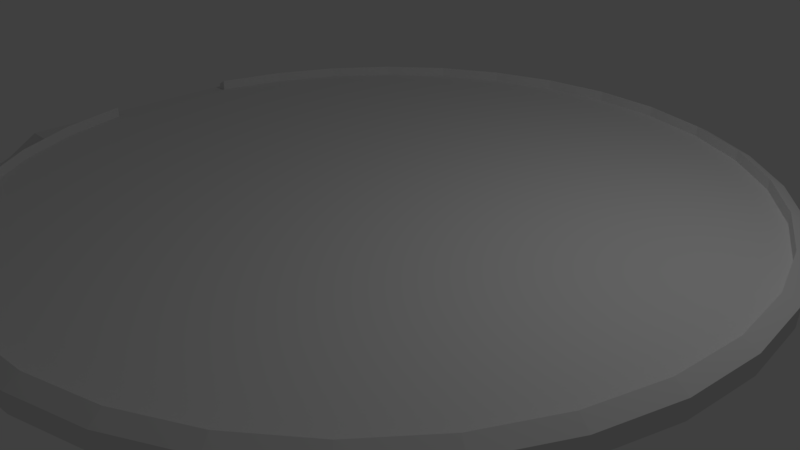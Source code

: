 # Source: helipod.blend  (saved by Blender 2.77.0; exported with 4.5.12 LTS)
import bpy
from mathutils import Matrix  # noqa: F401  (used for matrix-valued properties, if any)

bpy.ops.wm.read_factory_settings(use_empty=True)
scene = bpy.context.scene
scene.name = 'Scene'

# ---- collections
col_collection_1 = bpy.data.collections.new('Collection 1'); scene.collection.children.link(col_collection_1)

# ---- world
world_world = bpy.data.worlds.new('World'); scene.world = world_world
world_world.color = (0.05088, 0.05088, 0.05088)
world_world.use_sun_shadow = False
world_world.sun_shadow_jitter_overblur = 0.0
world_world.cycles.sampling_method = 'MANUAL'

# ---- cameras
cam_camera = bpy.data.cameras.new('Camera')
cam_camera.clip_end = 100.0
cam_camera.lens = 35.0
cam_camera.sensor_width = 32.0
cam_camera.sensor_height = 18.0
cam_camera.ortho_scale = 7.314
cam_camera.dof.focus_distance = 0.0
cam_camera.dof.aperture_fstop = 128.0

# ---- lights
light_lamp = bpy.data.lights.new('Lamp', 'POINT')
light_lamp.transmission_factor = 0.0
light_lamp.cutoff_distance = 30.0
light_lamp.energy = 100.0
light_lamp.shadow_buffer_clip_start = 1.001
light_lamp.shadow_soft_size = 0.1
light_lamp.shadow_maximum_resolution = 0.006
light_lamp.use_absolute_resolution = True

# ---- meshes
me_cube_001 = bpy.data.meshes.new('Cube.001')
me_cube_001.from_pydata([(-8.375, -2.156, -1.101), (-8.375, -2.156, -1.03), (-8.375, 2.156, -1.101), (-8.375, 2.156, -1.03), (-1.627, -2.156, -1.101), (-1.627, -2.156, 0.8991), (-1.627, 2.156, -1.101), (-1.627, 2.156, 0.8991), (-8.375, -2.156, -1.059), (-8.375, 0.0, -1.03), (-8.375, 2.156, -1.059), (-8.375, 0.0, -1.101), (-5.001, 2.156, 0.8991), (-1.627, 2.156, -0.1009), (-5.001, 2.156, -1.101), (-1.627, 0.0, 0.8991), (-1.627, -2.156, -0.1009), (-1.627, 0.0, -1.101), (-5.001, -2.156, 0.8991), (-5.001, -2.156, -1.101), (-5.001, 0.0, 0.8991), (-5.001, 0.0, -1.101), (-5.001, -2.156, -0.1009), (-1.627, 0.0, -0.1009), (-5.001, 2.156, -0.1009), (-8.375, 0.0, -1.059)], [], [(25, 10, 2, 11), (24, 13, 6, 14), (23, 16, 4, 17), (22, 8, 0, 19), (21, 14, 6, 17), (20, 12, 3, 9), (18, 20, 9, 1), (5, 15, 20, 18), (15, 7, 12, 20), (19, 21, 17, 4), (0, 11, 21, 19), (11, 2, 14, 21), (16, 22, 19, 4), (5, 18, 22, 16), (18, 1, 8, 22), (13, 23, 17, 6), (7, 15, 23, 13), (15, 5, 16, 23), (10, 24, 14, 2), (3, 12, 24, 10), (12, 7, 13, 24), (8, 25, 11, 0), (1, 9, 25, 8), (9, 3, 10, 25)])
me_cube_001.use_remesh_preserve_volume = False
me_cube_001.use_remesh_preserve_attributes = False
me_cube_001.use_mirror_vertex_groups = False
me_cube_001.update()
me_cylinder_001 = bpy.data.meshes.new('Cylinder.001')
me_cylinder_001.from_pydata([(0.0, 5.027, 0.7291), (1.789e-08, 4.841, 0.9185), (0.9807, 4.93, 0.7291), (0.9444, 4.748, 0.9185), (1.924, 4.644, 0.7291), (1.853, 4.472, 0.9185), (2.793, 4.18, 0.7291), (2.69, 4.025, 0.9185), (3.555, 3.555, 0.7291), (3.423, 3.423, 0.9185), (4.18, 2.793, 0.7291), (4.025, 2.69, 0.9185), (4.644, 1.924, 0.7291), (4.472, 1.853, 0.9185), (4.93, 0.9807, 0.7291), (4.748, 0.9444, 0.9185), (5.027, 3.795e-07, 0.7291), (4.841, 4.216e-07, 0.9185), (4.93, -0.9807, 0.7291), (4.748, -0.9444, 0.9185), (4.644, -1.924, 0.7291), (4.472, -1.853, 0.9185), (4.18, -2.793, 0.7291), (4.025, -2.69, 0.9185), (3.555, -3.555, 0.7291), (3.423, -3.423, 0.9185), (2.793, -4.18, 0.7291), (2.69, -4.025, 0.9185), (1.924, -4.644, 0.7291), (1.853, -4.472, 0.9185), (0.9807, -4.93, 0.7291), (0.9444, -4.748, 0.9185), (-1.638e-06, -5.027, 0.7291), (-1.559e-06, -4.841, 0.9185), (-0.9807, -4.93, 0.7291), (-0.9444, -4.748, 0.9185), (-1.924, -4.644, 0.7291), (-1.853, -4.472, 0.9185), (-2.793, -4.18, 0.7291), (-2.69, -4.025, 0.9185), (-3.555, -3.555, 0.7291), (-3.423, -3.423, 0.9185), (-4.18, -2.793, 0.7291), (-4.025, -2.689, 0.9185), (-4.644, -1.924, 0.7291), (-4.472, -1.853, 0.9185), (-4.93, -0.9807, 0.7291), (-4.748, -0.9444, 0.9185), (-5.027, 4.854e-06, 0.7291), (-4.841, 4.731e-06, 0.9185), (-4.93, 0.9807, 0.7291), (-4.748, 0.9444, 0.9185), (-4.644, 1.924, 0.7291), (-4.472, 1.853, 0.9185), (-4.18, 2.793, 0.7291), (-4.025, 2.69, 0.9185), (-3.555, 3.555, 0.7291), (-3.423, 3.423, 0.9185), (-2.793, 4.18, 0.7291), (-2.689, 4.025, 0.9185), (-1.924, 4.644, 0.7291), (-1.853, 4.472, 0.9185), (-0.9807, 4.93, 0.7291), (-0.9444, 4.748, 0.9185), (0.4903, 4.979, 0.7291), (0.4722, 4.794, 0.9185), (0.0, 5.027, 0.8238), (0.9807, 4.93, 0.8238), (1.452, 4.787, 0.7291), (1.398, 4.61, 0.9185), (1.924, 4.644, 0.8238), (2.358, 4.412, 0.7291), (2.271, 4.249, 0.9185), (2.793, 4.18, 0.8238), (3.174, 3.867, 0.7291), (3.056, 3.724, 0.9185), (3.555, 3.555, 0.8238), (3.867, 3.174, 0.7291), (3.724, 3.056, 0.9185), (4.18, 2.793, 0.8238), (4.412, 2.358, 0.7291), (4.249, 2.271, 0.9185), (4.644, 1.924, 0.8238), (4.787, 1.452, 0.7291), (4.61, 1.398, 0.9185), (4.93, 0.9807, 0.8238), (4.979, 0.4903, 0.7291), (4.794, 0.4722, 0.9185), (5.027, 3.795e-07, 0.8238), (4.979, -0.4903, 0.7291), (4.794, -0.4722, 0.9185), (4.93, -0.9807, 0.8238), (4.787, -1.452, 0.7291), (4.61, -1.398, 0.9185), (4.644, -1.924, 0.8238), (4.412, -2.358, 0.7291), (4.249, -2.271, 0.9185), (4.18, -2.793, 0.8238), (3.867, -3.174, 0.7291), (3.724, -3.056, 0.9185), (3.555, -3.555, 0.8238), (3.174, -3.867, 0.7291), (3.056, -3.724, 0.9185), (2.793, -4.18, 0.8238), (2.358, -4.412, 0.7291), (2.271, -4.249, 0.9185), (1.924, -4.644, 0.8238), (1.452, -4.787, 0.7291), (1.398, -4.61, 0.9185), (0.9807, -4.93, 0.8238), (0.4903, -4.979, 0.7291), (0.4722, -4.794, 0.9185), (-1.638e-06, -5.027, 0.8238), (-0.4903, -4.979, 0.7291), (-0.4722, -4.794, 0.9185), (-0.9807, -4.93, 0.8238), (-1.452, -4.787, 0.7291), (-1.398, -4.61, 0.9185), (-1.924, -4.644, 0.8238), (-2.358, -4.412, 0.7291), (-2.271, -4.249, 0.9185), (-2.793, -4.18, 0.8238), (-3.174, -3.867, 0.7291), (-3.056, -3.724, 0.9185), (-3.555, -3.555, 0.8238), (-3.867, -3.174, 0.7291), (-3.724, -3.056, 0.9185), (-4.18, -2.793, 0.8238), (-4.412, -2.358, 0.7291), (-4.249, -2.271, 0.9185), (-4.644, -1.924, 0.8238), (-4.787, -1.452, 0.7291), (-4.61, -1.398, 0.9185), (-4.93, -0.9807, 0.8238), (-4.979, -0.4903, 0.7291), (-4.794, -0.4722, 0.9185), (-5.027, 4.854e-06, 0.8238), (-4.979, 0.4903, 0.7291), (-4.794, 0.4722, 0.9185), (-4.93, 0.9807, 0.8238), (-4.787, 1.452, 0.7291), (-4.61, 1.398, 0.9185), (-4.644, 1.924, 0.8238), (-4.412, 2.358, 0.7291), (-4.249, 2.271, 0.9185), (-4.18, 2.793, 0.8238), (-3.867, 3.174, 0.7291), (-3.724, 3.056, 0.9185), (-3.555, 3.555, 0.8238), (-3.174, 3.867, 0.7291), (-3.056, 3.724, 0.9185), (-2.793, 4.18, 0.8238), (-2.358, 4.412, 0.7291), (-2.271, 4.249, 0.9185), (-1.924, 4.644, 0.8238), (-1.452, 4.787, 0.7291), (-1.398, 4.61, 0.9185), (-0.9807, 4.93, 0.8238), (-0.4903, 4.979, 0.7291), (-0.4722, 4.794, 0.9185), (-0.4903, 4.979, 0.8238), (-1.452, 4.787, 0.8238), (-2.358, 4.412, 0.8238), (-3.174, 3.867, 0.8238), (-3.867, 3.174, 0.8238), (-4.412, 2.358, 0.8238), (-4.787, 1.452, 0.8238), (-4.979, 0.4903, 0.8238), (-4.979, -0.4903, 0.8238), (-4.787, -1.452, 0.8238), (-4.412, -2.358, 0.8238), (-3.867, -3.174, 0.8238), (-3.174, -3.867, 0.8238), (-2.358, -4.412, 0.8238), (-1.452, -4.787, 0.8238), (-0.4903, -4.979, 0.8238), (0.4903, -4.979, 0.8238), (1.452, -4.787, 0.8238), (2.358, -4.412, 0.8238), (3.174, -3.867, 0.8238), (3.867, -3.174, 0.8238), (4.412, -2.358, 0.8238), (4.787, -1.452, 0.8238), (4.979, -0.4903, 0.8238), (4.979, 0.4903, 0.8238), (4.787, 1.452, 0.8238), (4.412, 2.358, 0.8238), (3.867, 3.174, 0.8238), (3.174, 3.867, 0.8238), (2.358, 4.412, 0.8238), (1.452, 4.787, 0.8238), (0.4903, 4.979, 0.8238), (0.4771, 4.794, 1.063), (0.004926, 4.841, 1.063), (0.004926, 5.027, 0.9688), (1.403, 4.61, 1.063), (0.9494, 4.748, 1.063), (2.276, 4.249, 1.063), (1.857, 4.472, 1.063), (3.061, 3.724, 1.063), (2.694, 4.025, 1.063), (3.729, 3.056, 1.063), (3.428, 3.423, 1.063), (4.254, 2.271, 1.063), (4.03, 2.69, 1.063), (4.615, 1.398, 1.063), (4.477, 1.853, 1.063), (4.799, 0.4722, 1.063), (4.753, 0.9444, 1.063), (4.799, -0.4722, 1.063), (4.846, 4.427e-07, 1.063), (4.615, -1.398, 1.063), (4.753, -0.9444, 1.063), (4.254, -2.271, 1.063), (4.477, -1.853, 1.063), (3.729, -3.056, 1.063), (4.03, -2.69, 1.063), (3.061, -3.724, 1.063), (3.428, -3.423, 1.063), (2.276, -4.249, 1.063), (2.694, -4.025, 1.063), (1.403, -4.61, 1.063), (1.857, -4.472, 1.063), (0.4771, -4.794, 1.063), (0.9494, -4.748, 1.063), (-0.4673, -4.794, 1.063), (0.004924, -4.841, 1.063), (-1.394, -4.61, 1.063), (-0.9395, -4.748, 1.063), (-2.266, -4.249, 1.063), (-1.848, -4.472, 1.063), (-3.051, -3.724, 1.063), (-2.685, -4.025, 1.063), (-3.719, -3.056, 1.063), (-3.418, -3.423, 1.063), (-4.244, -2.271, 1.063), (-4.02, -2.689, 1.063), (-4.605, -1.398, 1.063), (-4.468, -1.853, 1.063), (-4.605, 1.398, 1.063), (-4.743, 0.9444, 1.063), (-4.244, 2.271, 1.063), (-4.468, 1.853, 1.063), (-3.719, 3.056, 1.063), (-4.02, 2.69, 1.063), (-3.051, 3.724, 1.063), (-3.418, 3.423, 1.063), (-2.266, 4.249, 1.063), (-2.685, 4.025, 1.063), (-1.394, 4.61, 1.063), (-1.848, 4.472, 1.063), (-0.4673, 4.794, 1.063), (-0.9395, 4.748, 1.063), (0.9856, 4.93, 0.9688), (1.929, 4.644, 0.9688), (2.798, 4.18, 0.9688), (3.559, 3.555, 0.9688), (4.185, 2.793, 0.9688), (4.649, 1.924, 0.9688), (4.935, 0.9807, 0.9688), (5.032, 4.007e-07, 0.9688), (4.935, -0.9807, 0.9688), (4.649, -1.924, 0.9688), (4.185, -2.793, 0.9688), (3.559, -3.555, 0.9688), (2.798, -4.18, 0.9688), (1.929, -4.644, 0.9688), (0.9856, -4.93, 0.9688), (0.004924, -5.027, 0.9688), (-0.9758, -4.93, 0.9688), (-1.919, -4.644, 0.9688), (-2.788, -4.18, 0.9688), (-3.55, -3.555, 0.9688), (-4.175, -2.793, 0.9688), (-4.639, -1.924, 0.9688), (-4.743, -0.9444, 1.063), (-4.925, -0.9807, 0.9688), (-4.925, 0.9807, 0.9688), (-4.639, 1.924, 0.9688), (-4.175, 2.793, 0.9688), (-3.55, 3.555, 0.9688), (-2.788, 4.18, 0.9688), (-1.919, 4.644, 0.9688), (-0.9758, 4.93, 0.9688), (-0.4854, 4.979, 0.9688), (-1.447, 4.787, 0.9688), (-2.353, 4.412, 0.9688), (-3.169, 3.867, 0.9688), (-3.862, 3.174, 0.9688), (-4.407, 2.358, 0.9688), (-4.782, 1.452, 0.9688), (-4.782, -1.452, 0.9688), (-4.407, -2.358, 0.9688), (-3.862, -3.174, 0.9688), (-3.169, -3.867, 0.9688), (-2.353, -4.412, 0.9688), (-1.447, -4.787, 0.9688), (-0.4854, -4.979, 0.9688), (0.4953, -4.979, 0.9688), (1.457, -4.787, 0.9688), (2.363, -4.412, 0.9688), (3.179, -3.867, 0.9688), (3.872, -3.174, 0.9688), (4.417, -2.358, 0.9688), (4.792, -1.452, 0.9688), (4.983, -0.4903, 0.9688), (4.983, 0.4903, 0.9688), (4.792, 1.452, 0.9688), (4.417, 2.358, 0.9688), (3.872, 3.174, 0.9688), (3.179, 3.867, 0.9688), (2.363, 4.412, 0.9688), (1.457, 4.787, 0.9688), (0.4953, 4.979, 0.9688)], [], [(81, 13, 206, 203), (132, 47, 275, 237), (191, 66, 194, 313), (178, 103, 265, 300), (5, 72, 197, 198), (39, 123, 231, 232), (67, 191, 313, 253), (165, 142, 278, 289), (78, 11, 204, 201), (106, 178, 300, 266), (129, 45, 238, 235), (145, 165, 289, 279), (3, 69, 195, 196), (37, 120, 229, 230), (190, 67, 253, 312), (75, 9, 202, 199), (177, 106, 266, 299), (126, 43, 236, 233), (70, 190, 312, 254), (164, 145, 279, 288), (109, 177, 299, 267), (148, 164, 288, 280), (35, 117, 227, 228), (168, 135, 49, 136), (167, 138, 51, 139), (72, 7, 200, 197), (1, 65, 192, 193), (123, 41, 234, 231), (189, 70, 254, 311), (176, 109, 267, 298), (3, 65, 1, 159, 63, 156, 61, 153, 59, 150, 57, 147, 55, 144, 53, 141, 51, 138, 49, 135, 47, 132, 45, 129, 43, 126, 41, 123, 39, 120, 37, 117, 35, 114, 33, 111, 31, 108, 29, 105, 27, 102, 25, 99, 23, 96, 21, 93, 19, 90, 17, 87, 15, 84, 13, 81, 11, 78, 9, 75, 7, 72, 5, 69), (73, 189, 311, 255), (163, 148, 280, 287), (0, 64, 2, 68, 4, 71, 6, 74, 8, 77, 10, 80, 12, 83, 14, 86, 16, 89, 18, 92, 20, 95, 22, 98, 24, 101, 26, 104, 28, 107, 30, 110, 32, 113, 34, 116, 36, 119, 38, 122, 40, 125, 42, 128, 44, 131, 46, 134, 48, 137, 50, 140, 52, 143, 54, 146, 56, 149, 58, 152, 60, 155, 62, 158), (158, 160, 66, 0), (62, 157, 160, 158), (112, 176, 298, 268), (155, 161, 157, 62), (60, 154, 161, 155), (33, 114, 225, 226), (152, 162, 154, 60), (58, 151, 162, 152), (151, 163, 287, 281), (149, 163, 151, 58), (56, 148, 163, 149), (69, 5, 198, 195), (146, 164, 148, 56), (54, 145, 164, 146), (120, 39, 232, 229), (143, 165, 145, 54), (52, 142, 165, 143), (188, 73, 255, 310), (140, 166, 142, 52), (50, 139, 166, 140), (175, 112, 268, 297), (137, 167, 139, 50), (48, 136, 167, 137), (136, 49, 138, 167), (134, 168, 136, 48), (46, 133, 168, 134), (133, 47, 135, 168), (131, 169, 133, 46), (44, 130, 169, 131), (31, 111, 223, 224), (128, 170, 130, 44), (42, 127, 170, 128), (76, 188, 310, 256), (125, 171, 127, 42), (40, 124, 171, 125), (162, 151, 281, 286), (122, 172, 124, 40), (38, 121, 172, 122), (115, 175, 297, 269), (119, 173, 121, 38), (36, 118, 173, 119), (117, 37, 230, 227), (116, 174, 118, 36), (34, 115, 174, 116), (154, 162, 286, 282), (113, 175, 115, 34), (32, 112, 175, 113), (65, 3, 196, 192), (110, 176, 112, 32), (30, 109, 176, 110), (29, 108, 221, 222), (107, 177, 109, 30), (28, 106, 177, 107), (187, 76, 256, 309), (104, 178, 106, 28), (26, 103, 178, 104), (63, 159, 251, 252), (101, 179, 103, 26), (24, 100, 179, 101), (174, 115, 269, 296), (98, 180, 100, 24), (22, 97, 180, 98), (114, 35, 228, 225), (95, 181, 97, 22), (20, 94, 181, 95), (79, 187, 309, 257), (92, 182, 94, 20), (18, 91, 182, 92), (161, 154, 282, 285), (89, 183, 91, 18), (16, 88, 183, 89), (118, 174, 296, 270), (86, 184, 88, 16), (14, 85, 184, 86), (157, 161, 285, 283), (83, 185, 85, 14), (12, 82, 185, 83), (27, 105, 219, 220), (80, 186, 82, 12), (10, 79, 186, 80), (61, 156, 249, 250), (77, 187, 79, 10), (8, 76, 187, 77), (111, 33, 226, 223), (74, 188, 76, 8), (6, 73, 188, 74), (186, 79, 257, 308), (71, 189, 73, 6), (4, 70, 189, 71), (173, 118, 270, 295), (68, 190, 70, 4), (2, 67, 190, 68), (82, 186, 308, 258), (64, 191, 67, 2), (0, 66, 191, 64), (160, 157, 283, 284), (313, 192, 196, 253), (312, 195, 198, 254), (311, 197, 200, 255), (310, 199, 202, 256), (309, 201, 204, 257), (308, 203, 206, 258), (307, 205, 208, 259), (306, 207, 210, 260), (305, 209, 212, 261), (304, 211, 214, 262), (303, 213, 216, 263), (302, 215, 218, 264), (301, 217, 220, 265), (300, 219, 222, 266), (299, 221, 224, 267), (298, 223, 226, 268), (297, 225, 228, 269), (296, 227, 230, 270), (295, 229, 232, 271), (294, 231, 234, 272), (293, 233, 236, 273), (292, 235, 238, 274), (291, 237, 275, 276), (290, 239, 242, 278), (289, 241, 244, 279), (288, 243, 246, 280), (287, 245, 248, 281), (286, 247, 250, 282), (285, 249, 252, 283), (284, 251, 193, 194), (283, 252, 251, 284), (282, 250, 249, 285), (281, 248, 247, 286), (280, 246, 245, 287), (279, 244, 243, 288), (278, 242, 241, 289), (277, 240, 239, 290), (274, 238, 237, 291), (273, 236, 235, 292), (272, 234, 233, 293), (271, 232, 231, 294), (270, 230, 229, 295), (269, 228, 227, 296), (268, 226, 225, 297), (267, 224, 223, 298), (266, 222, 221, 299), (265, 220, 219, 300), (264, 218, 217, 301), (263, 216, 215, 302), (262, 214, 213, 303), (261, 212, 211, 304), (260, 210, 209, 305), (259, 208, 207, 306), (258, 206, 205, 307), (257, 204, 203, 308), (256, 202, 201, 309), (255, 200, 199, 310), (254, 198, 197, 311), (253, 196, 195, 312), (194, 193, 192, 313), (142, 166, 290, 278), (41, 126, 233, 234), (47, 133, 276, 275), (7, 75, 199, 200), (103, 179, 301, 265), (166, 139, 277, 290), (179, 100, 264, 301), (84, 15, 208, 205), (43, 129, 235, 236), (9, 78, 201, 202), (100, 180, 302, 264), (180, 97, 263, 302), (87, 17, 210, 207), (45, 132, 237, 238), (139, 51, 240, 277), (11, 81, 203, 204), (141, 53, 242, 239), (97, 181, 303, 263), (90, 19, 212, 209), (181, 94, 262, 303), (13, 84, 205, 206), (144, 55, 244, 241), (93, 21, 214, 211), (133, 169, 291, 276), (94, 182, 304, 262), (15, 87, 207, 208), (169, 130, 274, 291), (182, 91, 261, 304), (147, 57, 246, 243), (96, 23, 216, 213), (51, 141, 239, 240), (17, 90, 209, 210), (130, 170, 292, 274), (91, 183, 305, 261), (170, 127, 273, 292), (150, 59, 248, 245), (183, 88, 260, 305), (99, 25, 218, 215), (53, 144, 241, 242), (19, 93, 211, 212), (127, 171, 293, 273), (153, 61, 250, 247), (88, 184, 306, 260), (102, 27, 220, 217), (171, 124, 272, 293), (55, 147, 243, 244), (184, 85, 259, 306), (21, 96, 213, 214), (156, 63, 252, 249), (105, 29, 222, 219), (124, 172, 294, 272), (57, 150, 245, 246), (85, 185, 307, 259), (23, 99, 215, 216), (172, 121, 271, 294), (185, 82, 258, 307), (159, 1, 193, 251), (108, 31, 224, 221), (59, 153, 247, 248), (66, 160, 284, 194), (25, 102, 217, 218), (121, 173, 295, 271)])
me_cylinder_001.use_remesh_preserve_volume = False
me_cylinder_001.use_remesh_preserve_attributes = False
me_cylinder_001.use_mirror_vertex_groups = False
me_cylinder_001.update()
me_cylinder = bpy.data.meshes.new('Cylinder')
me_cylinder.from_pydata([(0.0, 4.023, -0.1112), (0.0, 4.023, 0.7876), (0.7849, 3.946, -0.1112), (0.7849, 3.946, 0.7876), (1.54, 3.717, -0.1112), (1.54, 3.717, 0.7876), (2.235, 3.345, -0.1112), (2.235, 3.345, 0.7876), (2.845, 2.845, -0.1112), (2.845, 2.845, 0.7876), (3.345, 2.235, -0.1112), (3.345, 2.235, 0.7876), (3.717, 1.54, -0.1112), (3.717, 1.54, 0.7876), (3.946, 0.7849, -0.1112), (3.946, 0.7849, 0.7876), (4.023, 3.037e-07, -0.1112), (4.023, 3.037e-07, 0.7876), (3.946, -0.7849, -0.1112), (3.946, -0.7849, 0.7876), (3.717, -1.54, -0.1112), (3.717, -1.54, 0.7876), (3.345, -2.235, -0.1112), (3.345, -2.235, 0.7876), (2.845, -2.845, -0.1112), (2.845, -2.845, 0.7876), (2.235, -3.345, -0.1112), (2.235, -3.345, 0.7876), (1.54, -3.717, -0.1112), (1.54, -3.717, 0.7876), (0.7849, -3.946, -0.1112), (0.7849, -3.946, 0.7876), (-1.311e-06, -4.023, -0.1112), (-1.311e-06, -4.023, 0.7876), (-0.7849, -3.946, -0.1112), (-0.7849, -3.946, 0.7876), (-1.54, -3.717, -0.1112), (-1.54, -3.717, 0.7876), (-2.235, -3.345, -0.1112), (-2.235, -3.345, 0.7876), (-2.845, -2.845, -0.1112), (-2.845, -2.845, 0.7876), (-3.345, -2.235, -0.1112), (-3.345, -2.235, 0.7876), (-3.717, -1.54, -0.1112), (-3.717, -1.54, 0.7876), (-3.946, -0.7849, -0.1112), (-3.946, -0.7849, 0.7876), (-4.023, 3.885e-06, -0.1112), (-4.023, 3.885e-06, 0.7876), (-3.946, 0.7849, -0.1112), (-3.946, 0.7849, 0.7876), (-3.717, 1.54, -0.1112), (-3.717, 1.54, 0.7876), (-3.345, 2.235, -0.1112), (-3.345, 2.235, 0.7876), (-2.845, 2.845, -0.1112), (-2.845, 2.845, 0.7876), (-2.235, 3.345, -0.1112), (-2.235, 3.345, 0.7876), (-1.54, 3.717, -0.1112), (-1.54, 3.717, 0.7876), (-0.7849, 3.946, -0.1112), (-0.7849, 3.946, 0.7876)], [], [(0, 1, 3, 2), (2, 3, 5, 4), (4, 5, 7, 6), (6, 7, 9, 8), (8, 9, 11, 10), (10, 11, 13, 12), (12, 13, 15, 14), (14, 15, 17, 16), (16, 17, 19, 18), (18, 19, 21, 20), (20, 21, 23, 22), (22, 23, 25, 24), (24, 25, 27, 26), (26, 27, 29, 28), (28, 29, 31, 30), (30, 31, 33, 32), (32, 33, 35, 34), (34, 35, 37, 36), (36, 37, 39, 38), (38, 39, 41, 40), (40, 41, 43, 42), (42, 43, 45, 44), (44, 45, 47, 46), (46, 47, 49, 48), (48, 49, 51, 50), (50, 51, 53, 52), (52, 53, 55, 54), (54, 55, 57, 56), (56, 57, 59, 58), (58, 59, 61, 60), (3, 1, 63, 61, 59, 57, 55, 53, 51, 49, 47, 45, 43, 41, 39, 37, 35, 33, 31, 29, 27, 25, 23, 21, 19, 17, 15, 13, 11, 9, 7, 5), (60, 61, 63, 62), (62, 63, 1, 0), (0, 2, 4, 6, 8, 10, 12, 14, 16, 18, 20, 22, 24, 26, 28, 30, 32, 34, 36, 38, 40, 42, 44, 46, 48, 50, 52, 54, 56, 58, 60, 62)])
me_cylinder.use_remesh_preserve_volume = False
me_cylinder.use_remesh_preserve_attributes = False
me_cylinder.use_mirror_vertex_groups = False
me_cylinder.update()

# ---- objects
ob_cube = bpy.data.objects.new('Cube', me_cube_001)
ob_cylinder_001 = bpy.data.objects.new('Cylinder.001', me_cylinder_001)
ob_cylinder = bpy.data.objects.new('Cylinder', me_cylinder)
ob_lamp = bpy.data.objects.new('Lamp', light_lamp)
ob_camera = bpy.data.objects.new('Camera', cam_camera)

# ---- transforms, parenting, visibility, modifiers, constraints
ob_cube.location = (0.0, 0.0, 0.0)
ob_cube.lineart.crease_threshold = 0.0
ob_cylinder_001.location = (0.0, 0.0, 0.0)
ob_cylinder_001.lineart.crease_threshold = 0.0
ob_cylinder.location = (0.0, 0.0, 0.0)
ob_cylinder.lineart.crease_threshold = 0.0
ob_lamp.location = (4.076, 1.005, 5.904)
ob_lamp.rotation_euler = (0.6503, 0.05522, 1.866)
ob_lamp.lock_rotations_4d = False
ob_lamp.empty_display_type = 'ARROWS'
ob_lamp.color = (0.0, 0.0, 0.0, 0.0)
ob_lamp.lineart.crease_threshold = 0.0
ob_camera.location = (7.481, -6.508, 5.344)
ob_camera.rotation_euler = (1.109, 0.01082, 0.8149)
ob_camera.lock_rotations_4d = False
ob_camera.empty_display_type = 'ARROWS'
ob_camera.color = (0.0, 0.0, 0.0, 0.0)
ob_camera.display_type = 'WIRE'
ob_camera.lineart.crease_threshold = 0.0

# ---- collection membership
col_collection_1.objects.link(ob_cube)
col_collection_1.objects.link(ob_cylinder_001)
col_collection_1.objects.link(ob_cylinder)
col_collection_1.objects.link(ob_lamp)
col_collection_1.objects.link(ob_camera)

# ---- scene / render settings (as saved in the file)
scene.camera = ob_camera
scene.frame_start = 1; scene.frame_end = 250; scene.frame_set(1)
scene.render.engine = 'BLENDER_EEVEE_NEXT'
scene.render.resolution_percentage = 50
scene.render.dither_intensity = 0.0
scene.cycles.use_denoising = False
scene.cycles.samples = 128
scene.cycles.sampling_pattern = 'TABULATED_SOBOL'
scene.cycles.light_sampling_threshold = 0.0
scene.cycles.use_adaptive_sampling = False
scene.cycles.use_light_tree = False
scene.cycles.blur_glossy = 0.0
scene.cycles.sample_clamp_indirect = 0.0
scene.view_settings.view_transform = 'Standard'
bpy.context.view_layer.update()
